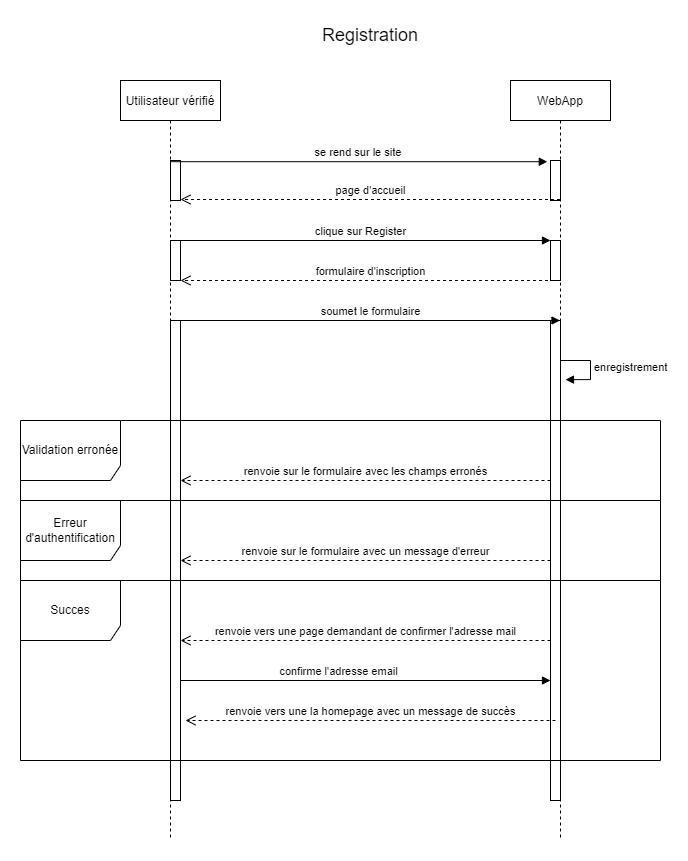

The diagram above was exported from draw.io. Its source (the exported page's mxGraphModel, read from the mxfile embedded in the PNG):
<mxGraphModel dx="1278" dy="1716" grid="1" gridSize="10" guides="1" tooltips="1" connect="1" arrows="1" fold="1" page="1" pageScale="1" pageWidth="827" pageHeight="1169" math="0" shadow="0">
  <root>
    <mxCell id="0" />
    <mxCell id="1" parent="0" />
    <mxCell id="zGlyhO3INo3HxdwJykPO-1" value="Utilisateur vérifié" style="shape=umlLifeline;perimeter=lifelinePerimeter;container=1;collapsible=0;recursiveResize=0;rounded=0;shadow=0;strokeWidth=1;" vertex="1" parent="1">
      <mxGeometry x="500" width="100" height="760" as="geometry" />
    </mxCell>
    <mxCell id="zGlyhO3INo3HxdwJykPO-2" value="WebApp" style="shape=umlLifeline;perimeter=lifelinePerimeter;container=1;collapsible=0;recursiveResize=0;rounded=0;shadow=0;strokeWidth=1;" vertex="1" parent="1">
      <mxGeometry x="890" width="100" height="760" as="geometry" />
    </mxCell>
    <mxCell id="zGlyhO3INo3HxdwJykPO-3" value="enregistrement" style="edgeStyle=orthogonalEdgeStyle;html=1;align=left;spacingLeft=2;endArrow=block;rounded=0;entryX=1;entryY=0;exitX=0.536;exitY=0.242;exitDx=0;exitDy=0;exitPerimeter=0;" edge="1" parent="zGlyhO3INo3HxdwJykPO-2">
      <mxGeometry relative="1" as="geometry">
        <mxPoint x="48.59999999999991" y="279.9999999999999" as="sourcePoint" />
        <Array as="points">
          <mxPoint x="80" y="280.14" />
          <mxPoint x="80" y="299.14" />
        </Array>
        <mxPoint x="55" y="299.14" as="targetPoint" />
      </mxGeometry>
    </mxCell>
    <mxCell id="zGlyhO3INo3HxdwJykPO-4" value="" style="points=[];perimeter=orthogonalPerimeter;rounded=0;shadow=0;strokeWidth=1;" vertex="1" parent="zGlyhO3INo3HxdwJykPO-2">
      <mxGeometry x="40" y="80" width="10" height="40" as="geometry" />
    </mxCell>
    <mxCell id="zGlyhO3INo3HxdwJykPO-5" value="" style="points=[];perimeter=orthogonalPerimeter;rounded=0;shadow=0;strokeWidth=1;" vertex="1" parent="zGlyhO3INo3HxdwJykPO-2">
      <mxGeometry x="40" y="160" width="10" height="40" as="geometry" />
    </mxCell>
    <mxCell id="zGlyhO3INo3HxdwJykPO-6" value="" style="points=[];perimeter=orthogonalPerimeter;rounded=0;shadow=0;strokeWidth=1;" vertex="1" parent="zGlyhO3INo3HxdwJykPO-2">
      <mxGeometry x="40" y="240" width="10" height="480" as="geometry" />
    </mxCell>
    <mxCell id="zGlyhO3INo3HxdwJykPO-7" value="clique sur Register" style="html=1;verticalAlign=bottom;endArrow=block;rounded=0;" edge="1" parent="zGlyhO3INo3HxdwJykPO-2" source="zGlyhO3INo3HxdwJykPO-1">
      <mxGeometry width="80" relative="1" as="geometry">
        <mxPoint x="-200" y="160" as="sourcePoint" />
        <mxPoint x="40" y="160" as="targetPoint" />
      </mxGeometry>
    </mxCell>
    <mxCell id="zGlyhO3INo3HxdwJykPO-8" value="formulaire d'inscription" style="html=1;verticalAlign=bottom;endArrow=open;dashed=1;endSize=8;rounded=0;" edge="1" parent="1" source="zGlyhO3INo3HxdwJykPO-2">
      <mxGeometry relative="1" as="geometry">
        <mxPoint x="800" y="200" as="sourcePoint" />
        <mxPoint x="560" y="200" as="targetPoint" />
      </mxGeometry>
    </mxCell>
    <mxCell id="zGlyhO3INo3HxdwJykPO-9" value="" style="points=[];perimeter=orthogonalPerimeter;rounded=0;shadow=0;strokeWidth=1;" vertex="1" parent="1">
      <mxGeometry x="550" y="160" width="10" height="40" as="geometry" />
    </mxCell>
    <mxCell id="zGlyhO3INo3HxdwJykPO-10" value="soumet le formulaire" style="html=1;verticalAlign=bottom;endArrow=block;rounded=0;" edge="1" parent="1" target="zGlyhO3INo3HxdwJykPO-2">
      <mxGeometry width="80" relative="1" as="geometry">
        <mxPoint x="560" y="240" as="sourcePoint" />
        <mxPoint x="800" y="240" as="targetPoint" />
      </mxGeometry>
    </mxCell>
    <mxCell id="zGlyhO3INo3HxdwJykPO-11" value="" style="points=[];perimeter=orthogonalPerimeter;rounded=0;shadow=0;strokeWidth=1;" vertex="1" parent="1">
      <mxGeometry x="550" y="240" width="10" height="480" as="geometry" />
    </mxCell>
    <mxCell id="zGlyhO3INo3HxdwJykPO-12" value="renvoie sur le formulaire avec les champs erronés" style="html=1;verticalAlign=bottom;endArrow=open;dashed=1;endSize=8;rounded=0;" edge="1" parent="1">
      <mxGeometry relative="1" as="geometry">
        <mxPoint x="930" y="400" as="sourcePoint" />
        <mxPoint x="560" y="400" as="targetPoint" />
      </mxGeometry>
    </mxCell>
    <mxCell id="zGlyhO3INo3HxdwJykPO-13" value="renvoie sur le formulaire avec un message d'erreur" style="html=1;verticalAlign=bottom;endArrow=open;dashed=1;endSize=8;rounded=0;" edge="1" parent="1">
      <mxGeometry relative="1" as="geometry">
        <mxPoint x="930" y="480" as="sourcePoint" />
        <mxPoint x="560" y="480" as="targetPoint" />
      </mxGeometry>
    </mxCell>
    <mxCell id="zGlyhO3INo3HxdwJykPO-14" value="renvoie vers une page demandant de confirmer l'adresse mail" style="html=1;verticalAlign=bottom;endArrow=open;dashed=1;endSize=8;rounded=0;" edge="1" parent="1">
      <mxGeometry relative="1" as="geometry">
        <mxPoint x="930" y="560" as="sourcePoint" />
        <mxPoint x="560" y="560" as="targetPoint" />
      </mxGeometry>
    </mxCell>
    <mxCell id="zGlyhO3INo3HxdwJykPO-15" value="page d'accueil" style="html=1;verticalAlign=bottom;endArrow=open;dashed=1;endSize=8;rounded=0;" edge="1" parent="1" source="zGlyhO3INo3HxdwJykPO-2">
      <mxGeometry relative="1" as="geometry">
        <mxPoint x="800" y="119" as="sourcePoint" />
        <mxPoint x="560" y="119" as="targetPoint" />
      </mxGeometry>
    </mxCell>
    <mxCell id="zGlyhO3INo3HxdwJykPO-16" value="" style="points=[];perimeter=orthogonalPerimeter;rounded=0;shadow=0;strokeWidth=1;" vertex="1" parent="1">
      <mxGeometry x="550" y="80" width="10" height="40" as="geometry" />
    </mxCell>
    <mxCell id="zGlyhO3INo3HxdwJykPO-17" value="&lt;font style=&quot;font-size: 18px&quot;&gt;Registration&lt;/font&gt;" style="text;html=1;strokeColor=none;fillColor=none;align=center;verticalAlign=middle;whiteSpace=wrap;rounded=0;" vertex="1" parent="1">
      <mxGeometry x="720" y="-60" width="60" height="30" as="geometry" />
    </mxCell>
    <mxCell id="zGlyhO3INo3HxdwJykPO-18" value="se rend sur le site&amp;nbsp;" style="html=1;verticalAlign=bottom;endArrow=block;rounded=0;entryX=-0.32;entryY=0.03;entryDx=0;entryDy=0;entryPerimeter=0;" edge="1" parent="1" source="zGlyhO3INo3HxdwJykPO-1" target="zGlyhO3INo3HxdwJykPO-4">
      <mxGeometry width="80" relative="1" as="geometry">
        <mxPoint x="680" y="80" as="sourcePoint" />
        <mxPoint x="920" y="80" as="targetPoint" />
      </mxGeometry>
    </mxCell>
    <mxCell id="zGlyhO3INo3HxdwJykPO-19" value="Validation erronée" style="shape=umlFrame;whiteSpace=wrap;html=1;width=100;height=60;" vertex="1" parent="1">
      <mxGeometry x="400" y="340" width="640" height="80" as="geometry" />
    </mxCell>
    <mxCell id="zGlyhO3INo3HxdwJykPO-20" value="Erreur d'authentification" style="shape=umlFrame;whiteSpace=wrap;html=1;width=100;height=60;" vertex="1" parent="1">
      <mxGeometry x="400" y="420" width="640" height="80" as="geometry" />
    </mxCell>
    <mxCell id="zGlyhO3INo3HxdwJykPO-21" value="Succes" style="shape=umlFrame;whiteSpace=wrap;html=1;width=100;height=60;" vertex="1" parent="1">
      <mxGeometry x="400" y="500" width="640" height="180" as="geometry" />
    </mxCell>
    <mxCell id="zGlyhO3INo3HxdwJykPO-22" value="confirme l'adresse email" style="html=1;verticalAlign=bottom;endArrow=block;rounded=0;" edge="1" parent="1">
      <mxGeometry x="-0.1468" width="80" relative="1" as="geometry">
        <mxPoint x="560" y="600" as="sourcePoint" />
        <mxPoint x="930" y="600" as="targetPoint" />
        <mxPoint as="offset" />
      </mxGeometry>
    </mxCell>
    <mxCell id="zGlyhO3INo3HxdwJykPO-29" value="renvoie vers une la homepage avec un message de succès" style="html=1;verticalAlign=bottom;endArrow=open;dashed=1;endSize=8;rounded=0;" edge="1" parent="1">
      <mxGeometry relative="1" as="geometry">
        <mxPoint x="935" y="640" as="sourcePoint" />
        <mxPoint x="565" y="640" as="targetPoint" />
      </mxGeometry>
    </mxCell>
  </root>
</mxGraphModel>